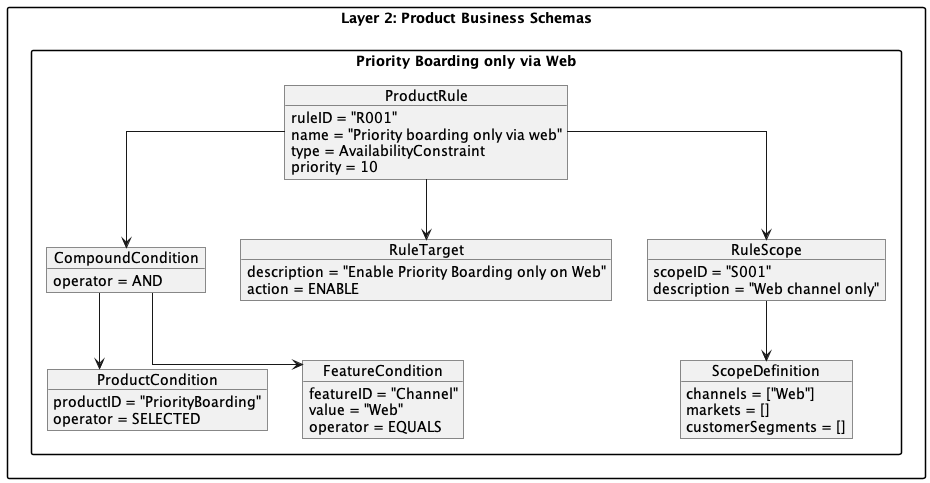

The diagram above was rendered by PlantUML. Its source (embedded in the PNG):
@startuml PriorityBoardingonlyviaWeb
' title Example 1: Priority Boarding only via Web
' skinparam classAttributeIconSize 0
skinparam linetype ortho
skinparam PackageStyle rectangle


package "Layer 2: Product Business Schemas" as PBS {

package "Priority Boarding only via Web" { 
object ProductRule {
  ruleID = "R001"
  name = "Priority boarding only via web"
  type = AvailabilityConstraint
  priority = 10
}

object CompoundCondition {
  operator = AND
}

object ProductCondition {
  productID = "PriorityBoarding"
  operator = SELECTED
}

object FeatureCondition {
  featureID = "Channel"
  value = "Web"
  operator = EQUALS
}

object RuleTarget {
  description = "Enable Priority Boarding only on Web"
  action = ENABLE
}

object RuleScope {
  scopeID = "S001"
  description = "Web channel only"
}

object ScopeDefinition {
  channels = ["Web"]
  markets = []
  customerSegments = []
}

ProductRule --> CompoundCondition
CompoundCondition --> ProductCondition
CompoundCondition --> FeatureCondition
ProductRule --> RuleTarget
ProductRule --> RuleScope
RuleScope --> ScopeDefinition
}
}

@enduml